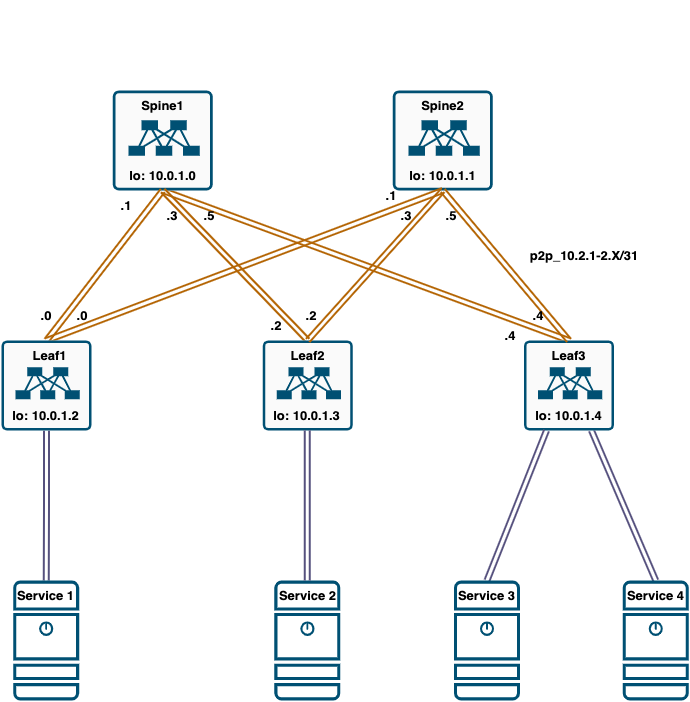

The diagram above was exported from draw.io. Its source (the exported page's mxGraphModel, read from the mxfile embedded in the PNG):
<mxGraphModel dx="925" dy="663" grid="1" gridSize="10" guides="1" tooltips="1" connect="1" arrows="1" fold="1" page="1" pageScale="1" pageWidth="827" pageHeight="1169" math="0" shadow="0">
  <root>
    <mxCell id="0" />
    <mxCell id="1" parent="0" />
    <mxCell id="-mNFqGGMY5FrFs85ZIaS-80" style="shape=link;rounded=0;orthogonalLoop=1;jettySize=auto;html=1;exitX=0.5;exitY=1;exitDx=0;exitDy=0;exitPerimeter=0;entryX=0.5;entryY=0;entryDx=0;entryDy=0;entryPerimeter=0;strokeColor=#b46504;strokeWidth=2;fillColor=#fad7ac;" edge="1" parent="1" source="-mNFqGGMY5FrFs85ZIaS-8" target="-mNFqGGMY5FrFs85ZIaS-12">
      <mxGeometry relative="1" as="geometry" />
    </mxCell>
    <mxCell id="-mNFqGGMY5FrFs85ZIaS-8" value="" style="sketch=0;points=[[0.015,0.015,0],[0.985,0.015,0],[0.985,0.985,0],[0.015,0.985,0],[0.25,0,0],[0.5,0,0],[0.75,0,0],[1,0.25,0],[1,0.5,0],[1,0.75,0],[0.75,1,0],[0.5,1,0],[0.25,1,0],[0,0.75,0],[0,0.5,0],[0,0.25,0]];verticalLabelPosition=bottom;html=1;verticalAlign=top;aspect=fixed;align=center;pointerEvents=1;shape=mxgraph.cisco19.rect;prIcon=nexus_9300;fillColor=#FAFAFA;strokeColor=#005073;" vertex="1" parent="1">
      <mxGeometry x="185.25" y="200" width="100" height="100" as="geometry" />
    </mxCell>
    <mxCell id="-mNFqGGMY5FrFs85ZIaS-11" value="" style="sketch=0;points=[[0.015,0.015,0],[0.985,0.015,0],[0.985,0.985,0],[0.015,0.985,0],[0.25,0,0],[0.5,0,0],[0.75,0,0],[1,0.25,0],[1,0.5,0],[1,0.75,0],[0.75,1,0],[0.5,1,0],[0.25,1,0],[0,0.75,0],[0,0.5,0],[0,0.25,0]];verticalLabelPosition=bottom;html=1;verticalAlign=top;aspect=fixed;align=center;pointerEvents=1;shape=mxgraph.cisco19.rect;prIcon=nexus_9300;fillColor=#FAFAFA;strokeColor=#005073;" vertex="1" parent="1">
      <mxGeometry x="465.25" y="200" width="100" height="100" as="geometry" />
    </mxCell>
    <mxCell id="-mNFqGGMY5FrFs85ZIaS-76" style="shape=link;rounded=0;orthogonalLoop=1;jettySize=auto;html=1;exitX=0.75;exitY=1;exitDx=0;exitDy=0;exitPerimeter=0;entryX=0.5;entryY=0;entryDx=0;entryDy=0;entryPerimeter=0;strokeColor=#56517e;strokeWidth=2;fillColor=#d0cee2;" edge="1" parent="1" source="-mNFqGGMY5FrFs85ZIaS-12" target="-mNFqGGMY5FrFs85ZIaS-19">
      <mxGeometry relative="1" as="geometry" />
    </mxCell>
    <mxCell id="-mNFqGGMY5FrFs85ZIaS-12" value="" style="sketch=0;points=[[0.015,0.015,0],[0.985,0.015,0],[0.985,0.985,0],[0.015,0.985,0],[0.25,0,0],[0.5,0,0],[0.75,0,0],[1,0.25,0],[1,0.5,0],[1,0.75,0],[0.75,1,0],[0.5,1,0],[0.25,1,0],[0,0.75,0],[0,0.5,0],[0,0.25,0]];verticalLabelPosition=bottom;html=1;verticalAlign=top;aspect=fixed;align=center;pointerEvents=1;shape=mxgraph.cisco19.rect;prIcon=nexus_9300;fillColor=#FAFAFA;strokeColor=#005073;" vertex="1" parent="1">
      <mxGeometry x="596.5" y="450" width="90" height="90" as="geometry" />
    </mxCell>
    <mxCell id="-mNFqGGMY5FrFs85ZIaS-79" style="shape=link;rounded=0;orthogonalLoop=1;jettySize=auto;html=1;exitX=0.5;exitY=0;exitDx=0;exitDy=0;exitPerimeter=0;entryX=0.5;entryY=1;entryDx=0;entryDy=0;entryPerimeter=0;strokeColor=#b46504;strokeWidth=2;fillColor=#fad7ac;" edge="1" parent="1" source="-mNFqGGMY5FrFs85ZIaS-13" target="-mNFqGGMY5FrFs85ZIaS-8">
      <mxGeometry relative="1" as="geometry" />
    </mxCell>
    <mxCell id="-mNFqGGMY5FrFs85ZIaS-13" value="" style="sketch=0;points=[[0.015,0.015,0],[0.985,0.015,0],[0.985,0.985,0],[0.015,0.985,0],[0.25,0,0],[0.5,0,0],[0.75,0,0],[1,0.25,0],[1,0.5,0],[1,0.75,0],[0.75,1,0],[0.5,1,0],[0.25,1,0],[0,0.75,0],[0,0.5,0],[0,0.25,0]];verticalLabelPosition=bottom;html=1;verticalAlign=top;aspect=fixed;align=center;pointerEvents=1;shape=mxgraph.cisco19.rect;prIcon=nexus_9300;fillColor=#FAFAFA;strokeColor=#005073;" vertex="1" parent="1">
      <mxGeometry x="335.25" y="450" width="90" height="90" as="geometry" />
    </mxCell>
    <mxCell id="-mNFqGGMY5FrFs85ZIaS-74" style="edgeStyle=orthogonalEdgeStyle;shape=link;rounded=0;orthogonalLoop=1;jettySize=auto;html=1;exitX=0.5;exitY=1;exitDx=0;exitDy=0;exitPerimeter=0;entryX=0.5;entryY=0;entryDx=0;entryDy=0;entryPerimeter=0;strokeColor=#56517e;strokeWidth=2;fillColor=#d0cee2;" edge="1" parent="1" source="-mNFqGGMY5FrFs85ZIaS-14" target="-mNFqGGMY5FrFs85ZIaS-15">
      <mxGeometry relative="1" as="geometry" />
    </mxCell>
    <mxCell id="-mNFqGGMY5FrFs85ZIaS-81" style="shape=link;rounded=0;orthogonalLoop=1;jettySize=auto;html=1;exitX=0.5;exitY=0;exitDx=0;exitDy=0;exitPerimeter=0;strokeColor=#b46504;entryX=0.5;entryY=1;entryDx=0;entryDy=0;entryPerimeter=0;fillColor=#fad7ac;strokeWidth=2;" edge="1" parent="1" source="-mNFqGGMY5FrFs85ZIaS-14" target="-mNFqGGMY5FrFs85ZIaS-8">
      <mxGeometry relative="1" as="geometry" />
    </mxCell>
    <mxCell id="-mNFqGGMY5FrFs85ZIaS-82" style="shape=link;rounded=0;orthogonalLoop=1;jettySize=auto;html=1;exitX=0.5;exitY=0;exitDx=0;exitDy=0;exitPerimeter=0;strokeColor=#b46504;strokeWidth=2;fillColor=#fad7ac;" edge="1" parent="1" source="-mNFqGGMY5FrFs85ZIaS-14">
      <mxGeometry relative="1" as="geometry">
        <mxPoint x="515.25" y="300" as="targetPoint" />
      </mxGeometry>
    </mxCell>
    <mxCell id="-mNFqGGMY5FrFs85ZIaS-14" value="" style="sketch=0;points=[[0.015,0.015,0],[0.985,0.015,0],[0.985,0.985,0],[0.015,0.985,0],[0.25,0,0],[0.5,0,0],[0.75,0,0],[1,0.25,0],[1,0.5,0],[1,0.75,0],[0.75,1,0],[0.5,1,0],[0.25,1,0],[0,0.75,0],[0,0.5,0],[0,0.25,0]];verticalLabelPosition=bottom;html=1;verticalAlign=top;aspect=fixed;align=center;pointerEvents=1;shape=mxgraph.cisco19.rect;prIcon=nexus_9300;fillColor=#FAFAFA;strokeColor=#005073;" vertex="1" parent="1">
      <mxGeometry x="74" y="450" width="90" height="90" as="geometry" />
    </mxCell>
    <mxCell id="-mNFqGGMY5FrFs85ZIaS-15" value="" style="sketch=0;points=[[0.015,0.015,0],[0.985,0.015,0],[0.985,0.985,0],[0.015,0.985,0],[0.25,0,0],[0.5,0,0],[0.75,0,0],[1,0.25,0],[1,0.5,0],[1,0.75,0],[0.75,1,0],[0.5,1,0],[0.25,1,0],[0,0.75,0],[0,0.5,0],[0,0.25,0]];verticalLabelPosition=bottom;html=1;verticalAlign=top;aspect=fixed;align=center;pointerEvents=1;shape=mxgraph.cisco19.server;fillColor=#005073;strokeColor=none;" vertex="1" parent="1">
      <mxGeometry x="85.63" y="690" width="66" height="120" as="geometry" />
    </mxCell>
    <mxCell id="-mNFqGGMY5FrFs85ZIaS-17" value="" style="sketch=0;points=[[0.015,0.015,0],[0.985,0.015,0],[0.985,0.985,0],[0.015,0.985,0],[0.25,0,0],[0.5,0,0],[0.75,0,0],[1,0.25,0],[1,0.5,0],[1,0.75,0],[0.75,1,0],[0.5,1,0],[0.25,1,0],[0,0.75,0],[0,0.5,0],[0,0.25,0]];verticalLabelPosition=bottom;html=1;verticalAlign=top;aspect=fixed;align=center;pointerEvents=1;shape=mxgraph.cisco19.server;fillColor=#005073;strokeColor=none;" vertex="1" parent="1">
      <mxGeometry x="346.87" y="690" width="66" height="120" as="geometry" />
    </mxCell>
    <mxCell id="-mNFqGGMY5FrFs85ZIaS-75" style="shape=link;rounded=0;orthogonalLoop=1;jettySize=auto;html=1;exitX=0.5;exitY=0;exitDx=0;exitDy=0;exitPerimeter=0;entryX=0.25;entryY=1;entryDx=0;entryDy=0;entryPerimeter=0;strokeColor=#56517e;strokeWidth=2;fillColor=#d0cee2;" edge="1" parent="1" source="-mNFqGGMY5FrFs85ZIaS-18" target="-mNFqGGMY5FrFs85ZIaS-12">
      <mxGeometry relative="1" as="geometry" />
    </mxCell>
    <mxCell id="-mNFqGGMY5FrFs85ZIaS-18" value="" style="sketch=0;points=[[0.015,0.015,0],[0.985,0.015,0],[0.985,0.985,0],[0.015,0.985,0],[0.25,0,0],[0.5,0,0],[0.75,0,0],[1,0.25,0],[1,0.5,0],[1,0.75,0],[0.75,1,0],[0.5,1,0],[0.25,1,0],[0,0.75,0],[0,0.5,0],[0,0.25,0]];verticalLabelPosition=bottom;html=1;verticalAlign=top;aspect=fixed;align=center;pointerEvents=1;shape=mxgraph.cisco19.server;fillColor=#005073;strokeColor=none;" vertex="1" parent="1">
      <mxGeometry x="526.5" y="690" width="66" height="120" as="geometry" />
    </mxCell>
    <mxCell id="-mNFqGGMY5FrFs85ZIaS-19" value="" style="sketch=0;points=[[0.015,0.015,0],[0.985,0.015,0],[0.985,0.985,0],[0.015,0.985,0],[0.25,0,0],[0.5,0,0],[0.75,0,0],[1,0.25,0],[1,0.5,0],[1,0.75,0],[0.75,1,0],[0.5,1,0],[0.25,1,0],[0,0.75,0],[0,0.5,0],[0,0.25,0]];verticalLabelPosition=bottom;html=1;verticalAlign=top;aspect=fixed;align=center;pointerEvents=1;shape=mxgraph.cisco19.server;fillColor=#005073;strokeColor=none;" vertex="1" parent="1">
      <mxGeometry x="695.25" y="690" width="66" height="120" as="geometry" />
    </mxCell>
    <mxCell id="-mNFqGGMY5FrFs85ZIaS-72" value="" style="edgeStyle=none;orthogonalLoop=1;jettySize=auto;html=1;rounded=0;strokeColor=#b46504;shape=link;exitX=0.5;exitY=0;exitDx=0;exitDy=0;exitPerimeter=0;entryX=0.5;entryY=1;entryDx=0;entryDy=0;entryPerimeter=0;strokeWidth=2;fillColor=#fad7ac;" edge="1" parent="1" source="-mNFqGGMY5FrFs85ZIaS-13" target="-mNFqGGMY5FrFs85ZIaS-11">
      <mxGeometry width="100" relative="1" as="geometry">
        <mxPoint x="335.25" y="450" as="sourcePoint" />
        <mxPoint x="475.25" y="320" as="targetPoint" />
        <Array as="points" />
      </mxGeometry>
    </mxCell>
    <mxCell id="-mNFqGGMY5FrFs85ZIaS-77" value="" style="endArrow=none;html=1;rounded=0;strokeColor=#56517e;shape=link;exitX=0.5;exitY=0;exitDx=0;exitDy=0;exitPerimeter=0;fillColor=#d0cee2;strokeWidth=2;" edge="1" parent="1" source="-mNFqGGMY5FrFs85ZIaS-17">
      <mxGeometry width="50" height="50" relative="1" as="geometry">
        <mxPoint x="379.75" y="610" as="sourcePoint" />
        <mxPoint x="379.75" y="540" as="targetPoint" />
      </mxGeometry>
    </mxCell>
    <mxCell id="-mNFqGGMY5FrFs85ZIaS-78" value="" style="endArrow=none;html=1;rounded=0;strokeColor=#b46504;shape=link;entryX=0.5;entryY=1;entryDx=0;entryDy=0;entryPerimeter=0;strokeWidth=2;fillColor=#fad7ac;exitX=0.5;exitY=0;exitDx=0;exitDy=0;exitPerimeter=0;" edge="1" parent="1" source="-mNFqGGMY5FrFs85ZIaS-12" target="-mNFqGGMY5FrFs85ZIaS-11">
      <mxGeometry width="50" height="50" relative="1" as="geometry">
        <mxPoint x="625.25" y="450" as="sourcePoint" />
        <mxPoint x="675.25" y="400" as="targetPoint" />
      </mxGeometry>
    </mxCell>
    <mxCell id="-mNFqGGMY5FrFs85ZIaS-84" value="Title" style="text;strokeColor=none;fillColor=none;html=1;fontSize=24;fontStyle=1;verticalAlign=middle;align=center;fontColor=#FFFFFF;" vertex="1" parent="1">
      <mxGeometry x="500" y="510" width="100" height="40" as="geometry" />
    </mxCell>
    <mxCell id="-mNFqGGMY5FrFs85ZIaS-85" value="Text" style="text;html=1;strokeColor=none;fillColor=none;align=center;verticalAlign=middle;whiteSpace=wrap;rounded=0;fontColor=#FFFFFF;" vertex="1" parent="1">
      <mxGeometry x="520" y="510" width="60" height="30" as="geometry" />
    </mxCell>
    <mxCell id="-mNFqGGMY5FrFs85ZIaS-86" value="Text" style="text;html=1;strokeColor=none;fillColor=none;align=center;verticalAlign=middle;whiteSpace=wrap;rounded=0;fontColor=#FFFFFF;" vertex="1" parent="1">
      <mxGeometry x="520" y="510" width="60" height="30" as="geometry" />
    </mxCell>
    <mxCell id="-mNFqGGMY5FrFs85ZIaS-88" value="Text" style="text;html=1;strokeColor=none;fillColor=none;align=center;verticalAlign=middle;whiteSpace=wrap;rounded=0;fontColor=#FFFFFF;" vertex="1" parent="1">
      <mxGeometry x="520" y="510" width="60" height="30" as="geometry" />
    </mxCell>
    <mxCell id="-mNFqGGMY5FrFs85ZIaS-89" value="1111111111111" style="text;html=1;strokeColor=none;fillColor=none;align=center;verticalAlign=middle;whiteSpace=wrap;rounded=0;fontColor=#FFFFFF;" vertex="1" parent="1">
      <mxGeometry x="125" y="120" width="60" height="30" as="geometry" />
    </mxCell>
    <mxCell id="-mNFqGGMY5FrFs85ZIaS-92" value="Text" style="text;html=1;strokeColor=none;fillColor=none;align=center;verticalAlign=middle;whiteSpace=wrap;rounded=0;fontColor=#FFFFFF;" vertex="1" parent="1">
      <mxGeometry x="148" y="110" width="60" height="30" as="geometry" />
    </mxCell>
    <mxCell id="-mNFqGGMY5FrFs85ZIaS-91" value="&lt;b style=&quot;font-size: 13px;&quot;&gt;&lt;font style=&quot;font-size: 13px;&quot; color=&quot;#000000&quot;&gt;lo: 10.0.1.0&lt;/font&gt;&lt;/b&gt;" style="text;html=1;strokeColor=none;fillColor=none;align=center;verticalAlign=middle;whiteSpace=wrap;rounded=0;fontColor=#FFFFFF;" vertex="1" parent="1">
      <mxGeometry x="187.62" y="270" width="95.26" height="30" as="geometry" />
    </mxCell>
    <mxCell id="-mNFqGGMY5FrFs85ZIaS-93" value="&lt;b style=&quot;font-size: 13px;&quot;&gt;&lt;font style=&quot;font-size: 13px;&quot; color=&quot;#000000&quot;&gt;lo: 10.0.1.1&lt;/font&gt;&lt;/b&gt;" style="text;html=1;strokeColor=none;fillColor=none;align=center;verticalAlign=middle;whiteSpace=wrap;rounded=0;fontColor=#FFFFFF;" vertex="1" parent="1">
      <mxGeometry x="467.63" y="270" width="95.25" height="30" as="geometry" />
    </mxCell>
    <mxCell id="-mNFqGGMY5FrFs85ZIaS-94" value="&lt;b style=&quot;font-size: 13px;&quot;&gt;&lt;font style=&quot;font-size: 13px;&quot; color=&quot;#000000&quot;&gt;Spine1&lt;/font&gt;&lt;/b&gt;" style="text;html=1;strokeColor=none;fillColor=none;align=center;verticalAlign=middle;whiteSpace=wrap;rounded=0;fontColor=#FFFFFF;" vertex="1" parent="1">
      <mxGeometry x="202.63" y="200" width="65.25" height="30" as="geometry" />
    </mxCell>
    <mxCell id="-mNFqGGMY5FrFs85ZIaS-95" value="&lt;b style=&quot;font-size: 13px;&quot;&gt;&lt;font style=&quot;font-size: 13px;&quot; color=&quot;#000000&quot;&gt;Spine2&lt;/font&gt;&lt;/b&gt;" style="text;html=1;strokeColor=none;fillColor=none;align=center;verticalAlign=middle;whiteSpace=wrap;rounded=0;fontColor=#FFFFFF;" vertex="1" parent="1">
      <mxGeometry x="482.63" y="200" width="65.25" height="30" as="geometry" />
    </mxCell>
    <mxCell id="-mNFqGGMY5FrFs85ZIaS-96" value="&lt;b style=&quot;font-size: 13px;&quot;&gt;&lt;font style=&quot;font-size: 13px;&quot; color=&quot;#000000&quot;&gt;Leaf3&lt;/font&gt;&lt;/b&gt;" style="text;html=1;strokeColor=none;fillColor=none;align=center;verticalAlign=middle;whiteSpace=wrap;rounded=0;fontColor=#FFFFFF;" vertex="1" parent="1">
      <mxGeometry x="608.88" y="450" width="65.25" height="30" as="geometry" />
    </mxCell>
    <mxCell id="-mNFqGGMY5FrFs85ZIaS-97" value="&lt;b style=&quot;font-size: 13px;&quot;&gt;&lt;font style=&quot;font-size: 13px;&quot; color=&quot;#000000&quot;&gt;Leaf1&lt;/font&gt;&lt;/b&gt;" style="text;html=1;strokeColor=none;fillColor=none;align=center;verticalAlign=middle;whiteSpace=wrap;rounded=0;fontColor=#FFFFFF;" vertex="1" parent="1">
      <mxGeometry x="90.25" y="450" width="65.25" height="30" as="geometry" />
    </mxCell>
    <mxCell id="-mNFqGGMY5FrFs85ZIaS-98" value="&lt;b style=&quot;font-size: 13px;&quot;&gt;&lt;font style=&quot;font-size: 13px;&quot; color=&quot;#000000&quot;&gt;Leaf2&lt;/font&gt;&lt;/b&gt;" style="text;html=1;strokeColor=none;fillColor=none;align=center;verticalAlign=middle;whiteSpace=wrap;rounded=0;fontColor=#FFFFFF;" vertex="1" parent="1">
      <mxGeometry x="347.62" y="450" width="65.25" height="30" as="geometry" />
    </mxCell>
    <mxCell id="-mNFqGGMY5FrFs85ZIaS-99" value="&lt;b style=&quot;font-size: 13px;&quot;&gt;&lt;font style=&quot;font-size: 13px;&quot; color=&quot;#000000&quot;&gt;Service 1&lt;/font&gt;&lt;/b&gt;" style="text;html=1;strokeColor=none;fillColor=none;align=center;verticalAlign=middle;whiteSpace=wrap;rounded=0;fontColor=#FFFFFF;" vertex="1" parent="1">
      <mxGeometry x="86.38" y="690" width="65.25" height="30" as="geometry" />
    </mxCell>
    <mxCell id="-mNFqGGMY5FrFs85ZIaS-104" value="&lt;font color=&quot;#000000&quot;&gt;&lt;span style=&quot;font-size: 13px;&quot;&gt;&lt;b&gt;p2p_10.2.1-2.X/31&lt;/b&gt;&lt;/span&gt;&lt;/font&gt;" style="text;html=1;strokeColor=none;fillColor=none;align=center;verticalAlign=middle;whiteSpace=wrap;rounded=0;fontColor=#FFFFFF;" vertex="1" parent="1">
      <mxGeometry x="596.5" y="350" width="120" height="30" as="geometry" />
    </mxCell>
    <mxCell id="-mNFqGGMY5FrFs85ZIaS-105" value="&lt;font color=&quot;#000000&quot;&gt;&lt;span style=&quot;font-size: 13px;&quot;&gt;&lt;b&gt;.0&lt;/b&gt;&lt;/span&gt;&lt;/font&gt;" style="text;html=1;strokeColor=none;fillColor=none;align=center;verticalAlign=middle;whiteSpace=wrap;rounded=0;fontColor=#FFFFFF;" vertex="1" parent="1">
      <mxGeometry x="105.13" y="410" width="27.75" height="30" as="geometry" />
    </mxCell>
    <mxCell id="-mNFqGGMY5FrFs85ZIaS-106" value="&lt;font color=&quot;#000000&quot;&gt;&lt;span style=&quot;font-size: 13px;&quot;&gt;&lt;b&gt;.1&lt;/b&gt;&lt;/span&gt;&lt;/font&gt;" style="text;html=1;strokeColor=none;fillColor=none;align=center;verticalAlign=middle;whiteSpace=wrap;rounded=0;fontColor=#FFFFFF;" vertex="1" parent="1">
      <mxGeometry x="185.25" y="300" width="27.75" height="30" as="geometry" />
    </mxCell>
    <mxCell id="-mNFqGGMY5FrFs85ZIaS-107" value="&lt;font color=&quot;#000000&quot;&gt;&lt;span style=&quot;font-size: 13px;&quot;&gt;&lt;b&gt;.0&lt;/b&gt;&lt;/span&gt;&lt;/font&gt;" style="text;html=1;strokeColor=none;fillColor=none;align=center;verticalAlign=middle;whiteSpace=wrap;rounded=0;fontColor=#FFFFFF;" vertex="1" parent="1">
      <mxGeometry x="141.13" y="410" width="27.75" height="30" as="geometry" />
    </mxCell>
    <mxCell id="-mNFqGGMY5FrFs85ZIaS-110" value="&lt;font color=&quot;#000000&quot;&gt;&lt;span style=&quot;font-size: 13px;&quot;&gt;&lt;b&gt;.1&lt;/b&gt;&lt;/span&gt;&lt;/font&gt;" style="text;html=1;strokeColor=none;fillColor=none;align=center;verticalAlign=middle;whiteSpace=wrap;rounded=0;fontColor=#FFFFFF;" vertex="1" parent="1">
      <mxGeometry x="450" y="290" width="27.75" height="30" as="geometry" />
    </mxCell>
    <mxCell id="-mNFqGGMY5FrFs85ZIaS-111" value="&lt;font color=&quot;#000000&quot;&gt;&lt;span style=&quot;font-size: 13px;&quot;&gt;&lt;b&gt;.2&lt;/b&gt;&lt;/span&gt;&lt;/font&gt;" style="text;html=1;strokeColor=none;fillColor=none;align=center;verticalAlign=middle;whiteSpace=wrap;rounded=0;fontColor=#FFFFFF;" vertex="1" parent="1">
      <mxGeometry x="335.25" y="420" width="27.75" height="30" as="geometry" />
    </mxCell>
    <mxCell id="-mNFqGGMY5FrFs85ZIaS-112" value="&lt;font color=&quot;#000000&quot;&gt;&lt;span style=&quot;font-size: 13px;&quot;&gt;&lt;b&gt;.3&lt;/b&gt;&lt;/span&gt;&lt;/font&gt;" style="text;html=1;strokeColor=none;fillColor=none;align=center;verticalAlign=middle;whiteSpace=wrap;rounded=0;fontColor=#FFFFFF;" vertex="1" parent="1">
      <mxGeometry x="231.38" y="310" width="27.75" height="30" as="geometry" />
    </mxCell>
    <mxCell id="-mNFqGGMY5FrFs85ZIaS-113" value="&lt;font color=&quot;#000000&quot;&gt;&lt;span style=&quot;font-size: 13px;&quot;&gt;&lt;b&gt;.2&lt;/b&gt;&lt;/span&gt;&lt;/font&gt;" style="text;html=1;strokeColor=none;fillColor=none;align=center;verticalAlign=middle;whiteSpace=wrap;rounded=0;fontColor=#FFFFFF;" vertex="1" parent="1">
      <mxGeometry x="370" y="410" width="27.75" height="30" as="geometry" />
    </mxCell>
    <mxCell id="-mNFqGGMY5FrFs85ZIaS-114" value="&lt;font color=&quot;#000000&quot;&gt;&lt;span style=&quot;font-size: 13px;&quot;&gt;&lt;b&gt;.3&lt;/b&gt;&lt;/span&gt;&lt;/font&gt;" style="text;html=1;strokeColor=none;fillColor=none;align=center;verticalAlign=middle;whiteSpace=wrap;rounded=0;fontColor=#FFFFFF;" vertex="1" parent="1">
      <mxGeometry x="465.25" y="310" width="27.75" height="30" as="geometry" />
    </mxCell>
    <mxCell id="-mNFqGGMY5FrFs85ZIaS-115" value="&lt;font color=&quot;#000000&quot;&gt;&lt;span style=&quot;font-size: 13px;&quot;&gt;&lt;b&gt;.4&lt;/b&gt;&lt;/span&gt;&lt;/font&gt;" style="text;html=1;strokeColor=none;fillColor=none;align=center;verticalAlign=middle;whiteSpace=wrap;rounded=0;fontColor=#FFFFFF;" vertex="1" parent="1">
      <mxGeometry x="568.75" y="430" width="27.75" height="30" as="geometry" />
    </mxCell>
    <mxCell id="-mNFqGGMY5FrFs85ZIaS-117" value="&lt;font color=&quot;#000000&quot;&gt;&lt;span style=&quot;font-size: 13px;&quot;&gt;&lt;b&gt;.4&lt;/b&gt;&lt;/span&gt;&lt;/font&gt;" style="text;html=1;strokeColor=none;fillColor=none;align=center;verticalAlign=middle;whiteSpace=wrap;rounded=0;fontColor=#FFFFFF;" vertex="1" parent="1">
      <mxGeometry x="596.5" y="410" width="27.75" height="30" as="geometry" />
    </mxCell>
    <mxCell id="-mNFqGGMY5FrFs85ZIaS-118" value="&lt;font color=&quot;#000000&quot;&gt;&lt;span style=&quot;font-size: 13px;&quot;&gt;&lt;b&gt;.5&lt;/b&gt;&lt;/span&gt;&lt;/font&gt;" style="text;html=1;strokeColor=none;fillColor=none;align=center;verticalAlign=middle;whiteSpace=wrap;rounded=0;fontColor=#FFFFFF;" vertex="1" parent="1">
      <mxGeometry x="267.51" y="310" width="27.75" height="30" as="geometry" />
    </mxCell>
    <mxCell id="-mNFqGGMY5FrFs85ZIaS-119" value="&lt;font color=&quot;#000000&quot;&gt;&lt;span style=&quot;font-size: 13px;&quot;&gt;&lt;b&gt;.5&lt;/b&gt;&lt;/span&gt;&lt;/font&gt;" style="text;html=1;strokeColor=none;fillColor=none;align=center;verticalAlign=middle;whiteSpace=wrap;rounded=0;fontColor=#FFFFFF;" vertex="1" parent="1">
      <mxGeometry x="510" y="310" width="27.75" height="30" as="geometry" />
    </mxCell>
    <mxCell id="-mNFqGGMY5FrFs85ZIaS-120" value="&lt;b style=&quot;font-size: 13px;&quot;&gt;&lt;font style=&quot;font-size: 13px;&quot; color=&quot;#000000&quot;&gt;Service 2&lt;/font&gt;&lt;/b&gt;" style="text;html=1;strokeColor=none;fillColor=none;align=center;verticalAlign=middle;whiteSpace=wrap;rounded=0;fontColor=#FFFFFF;" vertex="1" parent="1">
      <mxGeometry x="348" y="690" width="65.25" height="30" as="geometry" />
    </mxCell>
    <mxCell id="-mNFqGGMY5FrFs85ZIaS-121" value="&lt;b style=&quot;font-size: 13px;&quot;&gt;&lt;font style=&quot;font-size: 13px;&quot; color=&quot;#000000&quot;&gt;Service 3&lt;/font&gt;&lt;/b&gt;" style="text;html=1;strokeColor=none;fillColor=none;align=center;verticalAlign=middle;whiteSpace=wrap;rounded=0;fontColor=#FFFFFF;" vertex="1" parent="1">
      <mxGeometry x="526.5" y="690" width="65.25" height="30" as="geometry" />
    </mxCell>
    <mxCell id="-mNFqGGMY5FrFs85ZIaS-122" value="&lt;b style=&quot;font-size: 13px;&quot;&gt;&lt;font style=&quot;font-size: 13px;&quot; color=&quot;#000000&quot;&gt;Service 4&lt;/font&gt;&lt;/b&gt;" style="text;html=1;strokeColor=none;fillColor=none;align=center;verticalAlign=middle;whiteSpace=wrap;rounded=0;fontColor=#FFFFFF;" vertex="1" parent="1">
      <mxGeometry x="696" y="690" width="65.25" height="30" as="geometry" />
    </mxCell>
    <mxCell id="-mNFqGGMY5FrFs85ZIaS-123" value="&lt;b style=&quot;font-size: 13px;&quot;&gt;&lt;font style=&quot;font-size: 13px;&quot; color=&quot;#000000&quot;&gt;lo: 10.0.1.2&lt;/font&gt;&lt;/b&gt;" style="text;html=1;strokeColor=none;fillColor=none;align=center;verticalAlign=middle;whiteSpace=wrap;rounded=0;fontColor=#FFFFFF;" vertex="1" parent="1">
      <mxGeometry x="72.87" y="510" width="91.13" height="30" as="geometry" />
    </mxCell>
    <mxCell id="-mNFqGGMY5FrFs85ZIaS-124" value="&lt;b style=&quot;font-size: 13px;&quot;&gt;&lt;font style=&quot;font-size: 13px;&quot; color=&quot;#000000&quot;&gt;lo: 10.0.1.3&lt;/font&gt;&lt;/b&gt;" style="text;html=1;strokeColor=none;fillColor=none;align=center;verticalAlign=middle;whiteSpace=wrap;rounded=0;fontColor=#FFFFFF;" vertex="1" parent="1">
      <mxGeometry x="334.12" y="510" width="91.13" height="30" as="geometry" />
    </mxCell>
    <mxCell id="-mNFqGGMY5FrFs85ZIaS-125" value="&lt;b style=&quot;font-size: 13px;&quot;&gt;&lt;font style=&quot;font-size: 13px;&quot; color=&quot;#000000&quot;&gt;lo: 10.0.1.4&lt;/font&gt;&lt;/b&gt;" style="text;html=1;strokeColor=none;fillColor=none;align=center;verticalAlign=middle;whiteSpace=wrap;rounded=0;fontColor=#FFFFFF;" vertex="1" parent="1">
      <mxGeometry x="595.94" y="510" width="91.13" height="30" as="geometry" />
    </mxCell>
  </root>
</mxGraphModel>